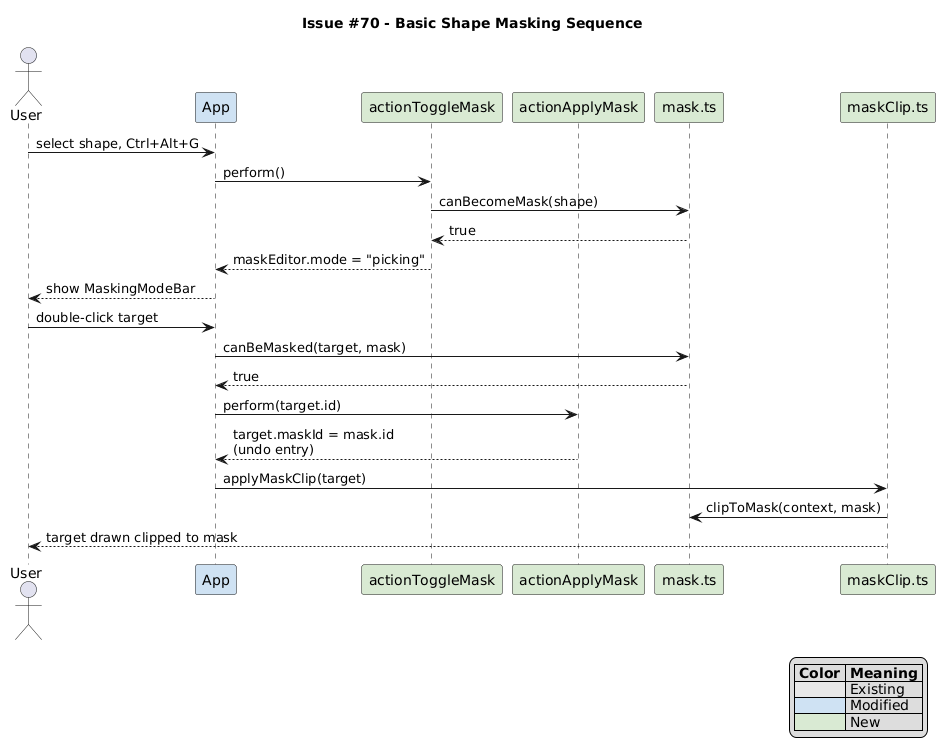

The diagram above was rendered by PlantUML. Its source (embedded in the PNG):
@startuml
title Issue #70 - Basic Shape Masking Sequence

skinparam shadowing false
skinparam participantBackgroundColor #E8E8E8

actor User
participant App #CFE2F3
participant actionToggleMask #D9EAD3
participant actionApplyMask #D9EAD3
participant "mask.ts" as MaskTs #D9EAD3
participant "maskClip.ts" as MaskClip #D9EAD3

User -> App: select shape, Ctrl+Alt+G
App -> actionToggleMask: perform()
actionToggleMask -> MaskTs: canBecomeMask(shape)
MaskTs --> actionToggleMask: true
actionToggleMask --> App: maskEditor.mode = "picking"
App --> User: show MaskingModeBar

User -> App: double-click target
App -> MaskTs: canBeMasked(target, mask)
MaskTs --> App: true
App -> actionApplyMask: perform(target.id)
actionApplyMask --> App: target.maskId = mask.id\n(undo entry)

App -> MaskClip: applyMaskClip(target)
MaskClip -> MaskTs: clipToMask(context, mask)
MaskClip --> User: target drawn clipped to mask

legend right
  |= Color |= Meaning |
  |<#E8E8E8>| Existing |
  |<#CFE2F3>| Modified |
  |<#D9EAD3>| New |
endlegend
@enduml